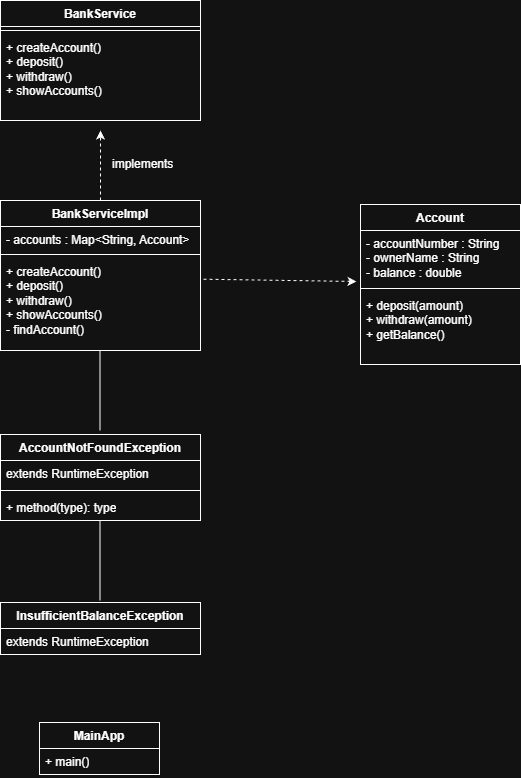

The diagram above was exported from draw.io. Its source (the exported page's mxGraphModel, read from the mxfile embedded in the PNG):
<mxGraphModel dx="1657" dy="746" grid="1" gridSize="10" guides="1" tooltips="1" connect="1" arrows="1" fold="1" page="1" pageScale="1" pageWidth="827" pageHeight="1169" math="0" shadow="0">
  <root>
    <mxCell id="0" />
    <mxCell id="1" parent="0" />
    <mxCell id="96yoKzhPzb8LUl5Ttlo4-1" parent="1" style="swimlane;fontStyle=1;align=center;verticalAlign=top;childLayout=stackLayout;horizontal=1;startSize=26;horizontalStack=0;resizeParent=1;resizeParentMax=0;resizeLast=0;collapsible=1;marginBottom=0;whiteSpace=wrap;html=1;" value="Account" vertex="1">
      <mxGeometry height="160" width="160" x="480" y="284" as="geometry" />
    </mxCell>
    <mxCell id="96yoKzhPzb8LUl5Ttlo4-2" parent="96yoKzhPzb8LUl5Ttlo4-1" style="text;strokeColor=none;fillColor=none;align=left;verticalAlign=top;spacingLeft=4;spacingRight=4;overflow=hidden;rotatable=0;points=[[0,0.5],[1,0.5]];portConstraint=eastwest;whiteSpace=wrap;html=1;" value="&lt;div&gt;- accountNumber : String&lt;/div&gt;&lt;div&gt;- ownerName : String&lt;/div&gt;&lt;div&gt;- balance : double&lt;/div&gt;" vertex="1">
      <mxGeometry height="54" width="160" y="26" as="geometry" />
    </mxCell>
    <mxCell id="96yoKzhPzb8LUl5Ttlo4-3" parent="96yoKzhPzb8LUl5Ttlo4-1" style="line;strokeWidth=1;fillColor=none;align=left;verticalAlign=middle;spacingTop=-1;spacingLeft=3;spacingRight=3;rotatable=0;labelPosition=right;points=[];portConstraint=eastwest;strokeColor=inherit;" value="" vertex="1">
      <mxGeometry height="8" width="160" y="80" as="geometry" />
    </mxCell>
    <mxCell id="96yoKzhPzb8LUl5Ttlo4-4" parent="96yoKzhPzb8LUl5Ttlo4-1" style="text;strokeColor=none;fillColor=none;align=left;verticalAlign=top;spacingLeft=4;spacingRight=4;overflow=hidden;rotatable=0;points=[[0,0.5],[1,0.5]];portConstraint=eastwest;whiteSpace=wrap;html=1;" value="&lt;div&gt;+ deposit(amount)&lt;/div&gt;&lt;div&gt;+ withdraw(amount)&lt;/div&gt;&lt;div&gt;+ getBalance()&lt;/div&gt;" vertex="1">
      <mxGeometry height="72" width="160" y="88" as="geometry" />
    </mxCell>
    <mxCell id="96yoKzhPzb8LUl5Ttlo4-5" parent="1" style="swimlane;fontStyle=1;align=center;verticalAlign=top;childLayout=stackLayout;horizontal=1;startSize=26;horizontalStack=0;resizeParent=1;resizeParentMax=0;resizeLast=0;collapsible=1;marginBottom=0;whiteSpace=wrap;html=1;" value="BankService" vertex="1">
      <mxGeometry height="120" width="200" x="120" y="80" as="geometry" />
    </mxCell>
    <mxCell id="96yoKzhPzb8LUl5Ttlo4-7" parent="96yoKzhPzb8LUl5Ttlo4-5" style="line;strokeWidth=1;fillColor=none;align=left;verticalAlign=middle;spacingTop=-1;spacingLeft=3;spacingRight=3;rotatable=0;labelPosition=right;points=[];portConstraint=eastwest;strokeColor=inherit;" value="" vertex="1">
      <mxGeometry height="8" width="200" y="26" as="geometry" />
    </mxCell>
    <mxCell id="96yoKzhPzb8LUl5Ttlo4-6" parent="96yoKzhPzb8LUl5Ttlo4-5" style="text;strokeColor=none;fillColor=none;align=left;verticalAlign=top;spacingLeft=4;spacingRight=4;overflow=hidden;rotatable=0;points=[[0,0.5],[1,0.5]];portConstraint=eastwest;whiteSpace=wrap;html=1;" value="&lt;div&gt;+ createAccount()&lt;/div&gt;&lt;div&gt;+ deposit()&lt;/div&gt;&lt;div&gt;+ withdraw()&lt;/div&gt;&lt;div&gt;+ showAccounts()&lt;/div&gt;" vertex="1">
      <mxGeometry height="86" width="200" y="34" as="geometry" />
    </mxCell>
    <mxCell id="96yoKzhPzb8LUl5Ttlo4-10" parent="1" style="swimlane;fontStyle=1;align=center;verticalAlign=top;childLayout=stackLayout;horizontal=1;startSize=26;horizontalStack=0;resizeParent=1;resizeParentMax=0;resizeLast=0;collapsible=1;marginBottom=0;whiteSpace=wrap;html=1;" value="BankServiceImpl" vertex="1">
      <mxGeometry height="150" width="200" x="120" y="280" as="geometry" />
    </mxCell>
    <mxCell id="96yoKzhPzb8LUl5Ttlo4-11" parent="96yoKzhPzb8LUl5Ttlo4-10" style="text;strokeColor=none;fillColor=none;align=left;verticalAlign=top;spacingLeft=4;spacingRight=4;overflow=hidden;rotatable=0;points=[[0,0.5],[1,0.5]];portConstraint=eastwest;whiteSpace=wrap;html=1;" value="- accounts : Map&amp;lt;String, Account&amp;gt;" vertex="1">
      <mxGeometry height="24" width="200" y="26" as="geometry" />
    </mxCell>
    <mxCell id="96yoKzhPzb8LUl5Ttlo4-12" parent="96yoKzhPzb8LUl5Ttlo4-10" style="line;strokeWidth=1;fillColor=none;align=left;verticalAlign=middle;spacingTop=-1;spacingLeft=3;spacingRight=3;rotatable=0;labelPosition=right;points=[];portConstraint=eastwest;strokeColor=inherit;" value="" vertex="1">
      <mxGeometry height="8" width="200" y="50" as="geometry" />
    </mxCell>
    <mxCell id="96yoKzhPzb8LUl5Ttlo4-13" parent="96yoKzhPzb8LUl5Ttlo4-10" style="text;strokeColor=none;fillColor=none;align=left;verticalAlign=top;spacingLeft=4;spacingRight=4;overflow=hidden;rotatable=0;points=[[0,0.5],[1,0.5]];portConstraint=eastwest;whiteSpace=wrap;html=1;" value="&lt;div&gt;+ createAccount()&lt;/div&gt;&lt;div&gt;+ deposit()&lt;/div&gt;&lt;div&gt;+ withdraw()&lt;/div&gt;&lt;div&gt;+ showAccounts()&lt;/div&gt;&lt;div&gt;- findAccount()&lt;/div&gt;&lt;div&gt;&lt;br&gt;&lt;/div&gt;" vertex="1">
      <mxGeometry height="92" width="200" y="58" as="geometry" />
    </mxCell>
    <mxCell id="96yoKzhPzb8LUl5Ttlo4-14" parent="1" style="swimlane;fontStyle=1;align=center;verticalAlign=top;childLayout=stackLayout;horizontal=1;startSize=26;horizontalStack=0;resizeParent=1;resizeParentMax=0;resizeLast=0;collapsible=1;marginBottom=0;whiteSpace=wrap;html=1;" value="InsufficientBalanceException" vertex="1">
      <mxGeometry height="52" width="200" x="120" y="682" as="geometry" />
    </mxCell>
    <mxCell id="96yoKzhPzb8LUl5Ttlo4-15" parent="96yoKzhPzb8LUl5Ttlo4-14" style="text;strokeColor=none;fillColor=none;align=left;verticalAlign=top;spacingLeft=4;spacingRight=4;overflow=hidden;rotatable=0;points=[[0,0.5],[1,0.5]];portConstraint=eastwest;whiteSpace=wrap;html=1;" value="extends RuntimeException" vertex="1">
      <mxGeometry height="26" width="200" y="26" as="geometry" />
    </mxCell>
    <mxCell id="96yoKzhPzb8LUl5Ttlo4-18" parent="1" style="swimlane;fontStyle=1;align=center;verticalAlign=top;childLayout=stackLayout;horizontal=1;startSize=26;horizontalStack=0;resizeParent=1;resizeParentMax=0;resizeLast=0;collapsible=1;marginBottom=0;whiteSpace=wrap;html=1;" value="AccountNotFoundException" vertex="1">
      <mxGeometry height="86" width="200" x="120" y="514" as="geometry" />
    </mxCell>
    <mxCell id="96yoKzhPzb8LUl5Ttlo4-19" parent="96yoKzhPzb8LUl5Ttlo4-18" style="text;strokeColor=none;fillColor=none;align=left;verticalAlign=top;spacingLeft=4;spacingRight=4;overflow=hidden;rotatable=0;points=[[0,0.5],[1,0.5]];portConstraint=eastwest;whiteSpace=wrap;html=1;" value="extends RuntimeException" vertex="1">
      <mxGeometry height="26" width="200" y="26" as="geometry" />
    </mxCell>
    <mxCell id="96yoKzhPzb8LUl5Ttlo4-20" parent="96yoKzhPzb8LUl5Ttlo4-18" style="line;strokeWidth=1;fillColor=none;align=left;verticalAlign=middle;spacingTop=-1;spacingLeft=3;spacingRight=3;rotatable=0;labelPosition=right;points=[];portConstraint=eastwest;strokeColor=inherit;" value="" vertex="1">
      <mxGeometry height="8" width="200" y="52" as="geometry" />
    </mxCell>
    <mxCell id="96yoKzhPzb8LUl5Ttlo4-21" parent="96yoKzhPzb8LUl5Ttlo4-18" style="text;strokeColor=none;fillColor=none;align=left;verticalAlign=top;spacingLeft=4;spacingRight=4;overflow=hidden;rotatable=0;points=[[0,0.5],[1,0.5]];portConstraint=eastwest;whiteSpace=wrap;html=1;" value="+ method(type): type" vertex="1">
      <mxGeometry height="26" width="200" y="60" as="geometry" />
    </mxCell>
    <mxCell id="96yoKzhPzb8LUl5Ttlo4-22" parent="1" style="swimlane;fontStyle=1;align=center;verticalAlign=top;childLayout=stackLayout;horizontal=1;startSize=26;horizontalStack=0;resizeParent=1;resizeParentMax=0;resizeLast=0;collapsible=1;marginBottom=0;whiteSpace=wrap;html=1;" value="MainApp" vertex="1">
      <mxGeometry height="52" width="120" x="159" y="802" as="geometry" />
    </mxCell>
    <mxCell id="96yoKzhPzb8LUl5Ttlo4-23" parent="96yoKzhPzb8LUl5Ttlo4-22" style="text;strokeColor=none;fillColor=none;align=left;verticalAlign=top;spacingLeft=4;spacingRight=4;overflow=hidden;rotatable=0;points=[[0,0.5],[1,0.5]];portConstraint=eastwest;whiteSpace=wrap;html=1;" value="+ main()" vertex="1">
      <mxGeometry height="26" width="120" y="26" as="geometry" />
    </mxCell>
    <mxCell id="96yoKzhPzb8LUl5Ttlo4-27" edge="1" parent="1" source="96yoKzhPzb8LUl5Ttlo4-10" style="html=1;labelBackgroundColor=#ffffff;startArrow=none;startFill=0;startSize=6;endArrow=classic;endFill=1;endSize=6;jettySize=auto;orthogonalLoop=1;strokeWidth=1;dashed=1;fontSize=14;rounded=0;exitX=0.5;exitY=0;exitDx=0;exitDy=0;exitPerimeter=0;" value="">
      <mxGeometry height="60" relative="1" width="60" as="geometry">
        <Array as="points" />
        <mxPoint x="219.5" y="270" as="sourcePoint" />
        <mxPoint x="220" y="210" as="targetPoint" />
      </mxGeometry>
    </mxCell>
    <mxCell id="96yoKzhPzb8LUl5Ttlo4-29" parent="1" style="text;whiteSpace=wrap;" value="implements" vertex="1">
      <mxGeometry height="40" width="90" x="230" y="230" as="geometry" />
    </mxCell>
    <mxCell id="96yoKzhPzb8LUl5Ttlo4-30" edge="1" parent="1" source="96yoKzhPzb8LUl5Ttlo4-13" style="html=1;labelBackgroundColor=#ffffff;startArrow=none;startFill=0;startSize=6;endArrow=classic;endFill=1;endSize=6;jettySize=auto;orthogonalLoop=1;strokeWidth=1;dashed=1;fontSize=14;rounded=0;exitX=1.015;exitY=0.225;exitDx=0;exitDy=0;exitPerimeter=0;" value="">
      <mxGeometry height="60" relative="1" width="60" as="geometry">
        <Array as="points" />
        <mxPoint x="400" y="419" as="sourcePoint" />
        <mxPoint x="476" y="361" as="targetPoint" />
      </mxGeometry>
    </mxCell>
    <mxCell id="96yoKzhPzb8LUl5Ttlo4-37" edge="1" parent="1" style="endArrow=none;html=1;rounded=0;" value="">
      <mxGeometry height="50" relative="1" width="50" as="geometry">
        <mxPoint x="219.5" y="680" as="sourcePoint" />
        <mxPoint x="219.5" y="600" as="targetPoint" />
      </mxGeometry>
    </mxCell>
    <mxCell id="96yoKzhPzb8LUl5Ttlo4-38" edge="1" parent="1" style="endArrow=none;html=1;rounded=0;" value="">
      <mxGeometry height="50" relative="1" width="50" as="geometry">
        <mxPoint x="219.5" y="510" as="sourcePoint" />
        <mxPoint x="219.5" y="430" as="targetPoint" />
      </mxGeometry>
    </mxCell>
  </root>
</mxGraphModel>